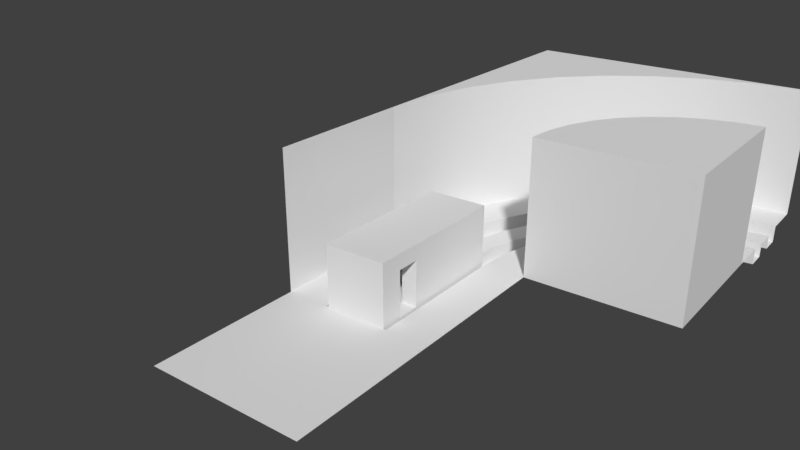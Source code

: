 # Source: monorail.blend  (saved by Blender 2.79.0; exported with 4.5.12 LTS)
import bpy
from mathutils import Matrix  # noqa: F401  (used for matrix-valued properties, if any)

bpy.ops.wm.read_factory_settings(use_empty=True)
scene = bpy.context.scene
scene.name = 'Scene'

# ---- collections
col_collection_1 = bpy.data.collections.new('Collection 1'); scene.collection.children.link(col_collection_1)

# ---- materials (node trees are filled in below, after node groups)
mat_material = bpy.data.materials.new('Material')
mat_material.alpha_threshold = 0.0
mat_material.use_transparent_shadow = False
mat_material.roughness = 0.5
mat_material.specular_intensity = 0.0
mat_material.line_color = (0.0, 0.0, 0.0, 1.0)

# ---- node groups
ng_auto_smooth = bpy.data.node_groups.new('Auto Smooth', 'GeometryNodeTree')
_s = ng_auto_smooth.interface.new_socket(name='Geometry', in_out='OUTPUT', socket_type='NodeSocketGeometry')
_s = ng_auto_smooth.interface.new_socket(name='Geometry', in_out='INPUT', socket_type='NodeSocketGeometry')
_s = ng_auto_smooth.interface.new_socket(name='Angle', in_out='INPUT', socket_type='NodeSocketFloat')
_s.subtype = 'ANGLE'
_s.min_value = 0.0
_s.max_value = 3.142
ng_auto_smooth.is_modifier = True
_N = ng_auto_smooth.nodes; _L = ng_auto_smooth.links
n0 = _N.new('NodeGroupOutput'); n0.name = 'Group Output'; n0.location = (480, -100)
n1 = _N.new('NodeGroupInput'); n1.name = 'Group Input'; n1.location = (-420, -300)
n2 = _N.new('NodeGroupInput'); n2.name = 'Group Input.001'; n2.location = (-60, -100)
n3 = _N.new('GeometryNodeSetShadeSmooth'); n3.name = 'Set Shade Smooth'; n3.location = (120, -100)
n3.domain = 'EDGE'
n4 = _N.new('GeometryNodeSetShadeSmooth'); n4.name = 'Set Shade Smooth.001'; n4.location = (300, -100)
n5 = _N.new('GeometryNodeInputMeshEdgeAngle'); n5.name = 'Edge Angle'; n5.location = (-420, -220)
n6 = _N.new('GeometryNodeInputEdgeSmooth'); n6.name = 'Is Edge Smooth'; n6.location = (-60, -160)
n7 = _N.new('GeometryNodeInputShadeSmooth'); n7.name = 'Is Face Smooth'; n7.location = (-240, -340)
n8 = _N.new('FunctionNodeBooleanMath'); n8.name = 'Boolean Math'; n8.location = (-60, -220)
n9 = _N.new('FunctionNodeCompare'); n9.name = 'Compare'; n9.location = (-240, -180)
n9.operation = 'LESS_EQUAL'
_L.new(n5.outputs[0], n9.inputs[0])
_L.new(n4.outputs[0], n0.inputs[0])
_L.new(n1.outputs[1], n9.inputs[1])
_L.new(n9.outputs[0], n8.inputs[0])
_L.new(n7.outputs[0], n8.inputs[1])
_L.new(n2.outputs[0], n3.inputs[0])
_L.new(n6.outputs[0], n3.inputs[1])
_L.new(n3.outputs[0], n4.inputs[0])
_L.new(n8.outputs[0], n3.inputs[2])
n0.is_active_output = True

# ---- material node trees

# ---- world
world_world = bpy.data.worlds.new('World'); scene.world = world_world
world_world.color = (0.05088, 0.05088, 0.05088)
world_world.use_sun_shadow = False
world_world.sun_shadow_jitter_overblur = 0.0
world_world.cycles.sampling_method = 'MANUAL'

# ---- cameras
cam_camera = bpy.data.cameras.new('Camera')
cam_camera.clip_end = 100.0
cam_camera.lens = 35.0
cam_camera.sensor_width = 32.0
cam_camera.sensor_height = 18.0
cam_camera.ortho_scale = 7.314
cam_camera.dof.focus_distance = 0.0
cam_camera.dof.aperture_fstop = 128.0

# ---- meshes
me_ground = bpy.data.meshes.new('ground')
me_ground.from_pydata([(-0.5, -0.5, 0.0), (0.5, -0.5, 0.0), (-0.5, 0.5, 0.0), (0.5, 0.5, 0.0), (-0.5, 0.0, 0.0), (0.5, 0.0, 0.0), (0.0, -0.5, 0.0), (0.0, 0.5, 0.0), (0.0, 0.0, 0.0)], [], [(8, 5, 3, 7), (6, 1, 5, 8), (0, 6, 8, 4), (4, 8, 7, 2)])
_uv = me_ground.uv_layers.new(name='UVMap')
_uv.uv.foreach_set('vector', [0.8848, 0.9219, 0.8898, 0.9219, 0.8898, 0.9269, 0.8848, 0.9269, 0.127, 0.6259, 0.132, 0.6259, 0.132, 0.6309, 0.127, 0.6309, 0.8798, 0.9169, 0.8848, 0.9169, 0.8848, 0.9219, 0.8798, 0.9219, 0.122, 0.6309, 0.127, 0.6309, 0.127, 0.6359, 0.122, 0.6359])
me_ground.materials.append(mat_material)
me_ground.use_remesh_preserve_volume = False
me_ground.use_remesh_preserve_attributes = False
me_ground.use_mirror_vertex_groups = False
me_ground.update()
me_cube_263 = bpy.data.meshes.new('Cube.263')
me_cube_263.from_pydata([(0.2394, 0.7223, -0.115), (1.062, 1.703, -0.115), (0.86, 1.609, -0.115), (0.22, 0.5, -2.235e-08), (0.2972, 0.9378, -2.235e-08), (1.278, 1.761, -2.235e-08), (0.22, 0.5, -0.115), (0.86, 1.609, -2.235e-08), (1.062, 1.703, -2.235e-08), (0.5195, 1.323, -2.235e-08), (-0.08, 0.5, -0.115), (0.4844, 1.71, -0.115), (0.1317, 1.29, -0.115), (1.226, 2.056, -0.02), (-0.056, 0.7744, -0.02), (0.1317, 1.29, -0.02), (1.5, 2.08, -0.02), (0.9, 1.539, -2.235e-08), (0.4608, 1.1, -2.235e-08), (0.5, 0.5, -3.725e-08), (0.634, 1.0, -2.235e-08), (1.5, 1.5, -3.725e-08), (1.0, 1.366, -2.235e-08), (1.5, 1.7, -2.235e-08), (1.158, 1.44, -2.235e-08), (0.734, 1.143, -2.235e-08), (0.2144, 2.032, 0.9), (0.816, 2.379, 0.9), (1.5, 2.5, 0.9), (-0.5, 2.5, 0.9), (-0.4696, 0.8473, 0.9), (-0.2321, 1.5, 0.9), (0.5152, 0.6736, 0.9), (1.158, 1.44, 0.9), (1.5, 1.5, 0.9), (0.5152, 0.6736, -2.235e-08), (0.5603, 0.842, -2.235e-08), (0.734, 1.143, 0.9), (0.8572, 1.266, 0.9), (1.326, 1.485, -2.235e-08), (0.8572, 1.266, -2.235e-08), (1.0, 1.366, 0.9), (1.326, 1.485, 0.9), (0.5603, 0.842, 0.9), (0.634, 1.0, 0.9), (1.5, 0.5, -3.725e-08), (1.5, 0.5, 0.9), (0.5, 0.5, 0.9), (-0.3794, 1.184, -2.235e-08), (0.5, 2.232, -2.235e-08), (-0.5, 0.5, -2.235e-08), (-0.3794, 1.184, 0.9), (-0.03209, 1.786, 0.9), (1.153, 2.47, 0.9), (0.816, 2.379, -2.235e-08), (0.5, 2.232, 0.9), (-0.5, 0.5, 0.9), (0.1824, 1.606, -0.115), (0.3944, 1.818, -0.115), (1.5, 2.22, -0.115), (-0.22, 0.5, -0.115), (0.9117, 2.116, -2.235e-08), (-0.1939, 0.7987, -2.235e-08), (1.201, 2.194, -2.235e-08), (1.201, 2.194, -0.115), (-0.1163, 1.088, -0.115), (1.5, 2.22, -2.235e-08), (-0.05885, 1.4, -2.235e-08), (0.6, 2.059, -2.235e-08), (-0.3, 0.5, -2.235e-08), (-0.2321, 1.5, -2.235e-08), (1.153, 2.47, -2.235e-08), (1.5, 2.5, -2.235e-08), (1.187, 2.273, -2.235e-08), (-0.1914, 1.116, -2.235e-08), (0.2144, 2.032, -2.235e-08), (-0.4696, 0.8473, -2.235e-08), (0.8844, 2.191, -2.235e-08), (-0.03209, 1.786, -2.235e-08), (1.5, 1.78, -2.235e-08), (0.2394, 0.7223, -2.235e-08), (0.3915, 1.14, -2.235e-08), (0.7287, 1.419, -2.235e-08), (1.09, 1.628, -2.235e-08), (0.6772, 1.481, -2.235e-08), (0.5807, 1.271, -2.235e-08), (0.3, 0.5, -2.235e-08), (1.292, 1.682, -2.235e-08), (0.3724, 0.9104, -2.235e-08), (0.3182, 0.7084, -2.235e-08), (0.71, 1.868, -0.02), (0.9596, 1.985, -0.02), (-0.08, 0.5, -0.02), (0.4844, 1.71, -0.02), (1.014, 1.834, -0.02), (0.1016, 0.7466, -0.02), (0.2702, 1.21, -0.02), (0.4122, 1.413, -0.02), (0.79, 1.73, -0.02), (0.2897, 1.516, -0.02), (0.01529, 1.04, -0.02), (-0.22, 0.5, -2.235e-08), (-0.1163, 1.088, -2.235e-08), (0.64, 1.99, -2.235e-08), (0.1211, 1.657, -2.235e-08), (0.343, 1.879, -2.235e-08), (0.3944, 1.818, -2.235e-08), (-0.2727, 0.8126, -2.235e-08), (1.5, 2.3, -2.235e-08), (0.1824, 1.606, -2.235e-08), (0.01044, 1.36, -2.235e-08), (1.278, 1.761, -0.115), (1.5, 1.78, -0.115), (0.3915, 1.14, -0.115), (0.6772, 1.481, -0.115), (0.5872, 1.588, -0.115), (0.4122, 1.413, -0.115), (0.5195, 1.323, -0.115), (0.1656, 0.9857, -0.115), (0.2972, 0.9378, -0.115), (0.79, 1.73, -0.115), (1.253, 1.898, -0.115), (1.5, 1.92, -0.115), (0.5872, 1.588, -0.02), (1.014, 1.834, -0.115), (0.08, 0.5, -0.115), (0.1656, 0.9857, -0.02), (0.2702, 1.21, -0.115), (0.1016, 0.7466, -0.115), (1.5, 1.92, -0.02), (0.08, 0.5, -0.02), (1.253, 1.898, -0.02), (0.9596, 1.985, -0.115), (0.2897, 1.516, -0.115), (0.01529, 1.04, -0.115), (0.9117, 2.116, -0.115), (-0.056, 0.7744, -0.115), (1.226, 2.056, -0.115), (0.71, 1.868, -0.115), (1.5, 2.08, -0.115), (0.01044, 1.36, -0.115), (0.64, 1.99, -0.115), (-0.1939, 0.7987, -0.115)], [], [(3, 80, 0, 6), (80, 4, 119, 0), (4, 81, 113, 119), (81, 9, 117, 113), (9, 84, 114, 117), (84, 7, 2, 114), (7, 8, 1, 2), (8, 5, 111, 1), (5, 79, 112, 111), (92, 14, 136, 10), (14, 100, 134, 136), (100, 15, 12, 134), (15, 99, 133, 12), (99, 93, 11, 133), (93, 90, 138, 11), (90, 91, 132, 138), (91, 13, 137, 132), (13, 16, 139, 137), (19, 35, 89, 86), (35, 36, 88, 89), (36, 20, 18, 88), (20, 25, 85, 18), (25, 40, 82, 85), (40, 22, 17, 82), (22, 24, 83, 17), (24, 39, 87, 83), (39, 21, 23, 87), (26, 55, 29), (51, 31, 29), (55, 27, 29), (31, 52, 29), (56, 30, 29), (27, 53, 29), (52, 26, 29), (30, 51, 29), (53, 28, 29), (40, 25, 37, 38), (35, 19, 47, 32), (22, 40, 38, 41), (36, 35, 32, 43), (20, 36, 43, 44), (24, 22, 41, 33), (39, 24, 33, 42), (25, 20, 44, 37), (21, 39, 42, 34), (43, 32, 46), (34, 42, 46), (41, 38, 46), (44, 43, 46), (33, 41, 46), (37, 44, 46), (32, 47, 46), (42, 33, 46), (38, 37, 46), (34, 46, 45, 21), (46, 47, 19, 45), (49, 54, 27, 55), (76, 48, 51, 30), (48, 70, 31, 51), (54, 71, 53, 27), (70, 78, 52, 31), (71, 72, 28, 53), (78, 75, 26, 52), (75, 49, 55, 26), (50, 76, 30, 56), (101, 60, 142, 62), (62, 142, 65, 102), (102, 65, 140, 110), (110, 140, 57, 109), (109, 57, 58, 106), (106, 58, 141, 103), (103, 141, 135, 61), (61, 135, 64, 63), (63, 64, 59, 66), (50, 69, 107, 76), (76, 107, 74, 48), (48, 74, 67, 70), (70, 67, 104, 78), (78, 104, 105, 75), (75, 105, 68, 49), (49, 68, 77, 54), (54, 77, 73, 71), (71, 73, 108, 72), (86, 89, 80, 3), (89, 88, 4, 80), (88, 18, 81, 4), (18, 85, 9, 81), (85, 82, 84, 9), (82, 17, 7, 84), (17, 83, 8, 7), (83, 87, 5, 8), (87, 23, 79, 5), (95, 126, 100, 14), (126, 96, 15, 100), (96, 97, 99, 15), (97, 123, 93, 99), (98, 90, 93, 123), (98, 94, 91, 90), (94, 131, 13, 91), (129, 16, 13, 131), (95, 14, 92, 130), (69, 101, 62, 107), (107, 62, 102, 74), (74, 102, 110, 67), (67, 110, 109, 104), (104, 109, 106, 105), (105, 106, 103, 68), (68, 103, 61, 77), (77, 61, 63, 73), (73, 63, 66, 108), (6, 0, 128, 125), (0, 119, 118, 128), (119, 113, 127, 118), (113, 117, 116, 127), (117, 114, 115, 116), (114, 2, 120, 115), (2, 1, 124, 120), (1, 111, 121, 124), (111, 112, 122, 121), (130, 125, 128, 95), (95, 128, 118, 126), (126, 118, 127, 96), (96, 127, 116, 97), (97, 116, 115, 123), (123, 115, 120, 98), (98, 120, 124, 94), (94, 124, 121, 131), (131, 121, 122, 129), (60, 10, 136, 142), (142, 136, 134, 65), (65, 134, 12, 140), (140, 12, 133, 57), (57, 133, 11, 58), (58, 11, 138, 141), (141, 138, 132, 135), (135, 132, 137, 64), (64, 137, 139, 59)])
me_cube_263.polygons.foreach_set('use_smooth', [True] * 137)
_uv = me_cube_263.uv_layers.new(name='UVMap')
_uv.uv.foreach_set('vector', [0.3617, 0.8669, 0.3623, 0.8669, 0.3623, 0.8672, 0.3617, 0.8672, 0.3623, 0.8669, 0.3629, 0.8669, 0.3629, 0.8672, 0.3623, 0.8672, 0.3629, 0.8669, 0.3635, 0.8669, 0.3635, 0.8672, 0.3629, 0.8672, 0.3635, 0.8669, 0.364, 0.8669, 0.364, 0.8672, 0.3635, 0.8672, 0.364, 0.8669, 0.3646, 0.8669, 0.3646, 0.8672, 0.364, 0.8672, 0.3646, 0.8669, 0.3652, 0.8669, 0.3652, 0.8672, 0.3646, 0.8672, 0.3652, 0.8669, 0.3658, 0.8669, 0.3658, 0.8672, 0.3652, 0.8672, 0.3658, 0.8669, 0.3664, 0.8669, 0.3664, 0.8672, 0.3658, 0.8672, 0.3664, 0.8669, 0.367, 0.8669, 0.367, 0.8672, 0.3664, 0.8672, 0.3617, 0.8667, 0.3624, 0.8667, 0.3624, 0.8669, 0.3617, 0.8669, 0.3624, 0.8667, 0.3631, 0.8667, 0.3631, 0.8669, 0.3624, 0.8669, 0.3631, 0.8667, 0.3639, 0.8667, 0.3639, 0.8669, 0.3631, 0.8669, 0.3639, 0.8667, 0.3646, 0.8667, 0.3646, 0.8669, 0.3639, 0.8669, 0.3646, 0.8667, 0.3653, 0.8667, 0.3653, 0.8669, 0.3646, 0.8669, 0.3653, 0.8667, 0.366, 0.8667, 0.366, 0.8669, 0.3653, 0.8669, 0.366, 0.8667, 0.3668, 0.8667, 0.3668, 0.8669, 0.366, 0.8669, 0.3668, 0.8667, 0.3675, 0.8667, 0.3675, 0.8669, 0.3668, 0.8669, 0.3675, 0.8667, 0.3682, 0.8667, 0.3682, 0.8669, 0.3675, 0.8669, 0.8928, 0.8818, 0.8932, 0.8821, 0.8929, 0.8825, 0.8924, 0.8821, 0.8932, 0.8821, 0.8935, 0.8823, 0.8933, 0.8828, 0.8929, 0.8825, 0.8935, 0.8823, 0.894, 0.8824, 0.8938, 0.8829, 0.8933, 0.8828, 0.894, 0.8824, 0.8944, 0.8825, 0.8944, 0.883, 0.8938, 0.8829, 0.8944, 0.8825, 0.8949, 0.8825, 0.8949, 0.883, 0.8944, 0.883, 0.8949, 0.8825, 0.8953, 0.8824, 0.8955, 0.8829, 0.8949, 0.883, 0.8953, 0.8824, 0.8958, 0.8823, 0.896, 0.8828, 0.8955, 0.8829, 0.8958, 0.8823, 0.8962, 0.8821, 0.8965, 0.8825, 0.896, 0.8828, 0.8962, 0.8821, 0.8965, 0.8818, 0.8969, 0.8821, 0.8965, 0.8825, 0.2013, 0.8524, 0.2022, 0.8522, 0.2013, 0.8524, 0.1986, 0.8519, 0.1995, 0.8522, 0.1986, 0.8519, 0.2022, 0.8522, 0.2031, 0.8519, 0.2022, 0.8522, 0.1995, 0.8522, 0.2004, 0.8524, 0.1995, 0.8522, 0.1971, 0.8508, 0.1978, 0.8514, 0.1971, 0.8508, 0.2031, 0.8519, 0.2039, 0.8514, 0.2031, 0.8519, 0.2004, 0.8524, 0.2013, 0.8524, 0.2004, 0.8524, 0.1978, 0.8514, 0.1986, 0.8519, 0.1978, 0.8514, 0.2039, 0.8514, 0.2046, 0.8508, 0.2039, 0.8514, 0.889, 0.6286, 0.8886, 0.6286, 0.8886, 0.6286, 0.889, 0.6286, 0.8873, 0.6281, 0.8869, 0.6278, 0.8869, 0.6278, 0.8873, 0.6281, 0.8895, 0.6285, 0.889, 0.6286, 0.889, 0.6286, 0.8895, 0.6285, 0.8877, 0.6284, 0.8873, 0.6281, 0.8873, 0.6281, 0.8877, 0.6284, 0.8881, 0.6285, 0.8877, 0.6284, 0.8877, 0.6284, 0.8881, 0.6285, 0.8899, 0.6284, 0.8895, 0.6285, 0.8895, 0.6285, 0.8899, 0.6284, 0.8903, 0.6281, 0.8899, 0.6284, 0.8899, 0.6284, 0.8903, 0.6281, 0.8886, 0.6286, 0.8881, 0.6285, 0.8881, 0.6285, 0.8886, 0.6286, 0.8907, 0.6278, 0.8903, 0.6281, 0.8903, 0.6281, 0.8907, 0.6278, 0.1533, 0.8745, 0.1529, 0.8742, 0.1533, 0.8745, 0.1563, 0.8739, 0.1559, 0.8742, 0.1563, 0.8739, 0.1551, 0.8746, 0.1547, 0.8747, 0.1551, 0.8746, 0.1537, 0.8746, 0.1533, 0.8745, 0.1537, 0.8746, 0.1555, 0.8745, 0.1551, 0.8746, 0.1555, 0.8745, 0.1542, 0.8747, 0.1537, 0.8746, 0.1542, 0.8747, 0.1529, 0.8742, 0.1526, 0.8739, 0.1529, 0.8742, 0.1559, 0.8742, 0.1555, 0.8745, 0.1559, 0.8742, 0.1547, 0.8747, 0.1542, 0.8747, 0.1547, 0.8747, 0.8633, 0.6259, 0.8633, 0.6259, 0.8633, 0.6259, 0.8633, 0.6259, 0.8599, 0.6262, 0.8596, 0.6259, 0.8596, 0.6259, 0.8599, 0.6262, 0.9053, 0.6217, 0.9062, 0.6214, 0.9062, 0.6214, 0.9053, 0.6217, 0.9009, 0.621, 0.9017, 0.6214, 0.9017, 0.6214, 0.9009, 0.621, 0.9017, 0.6214, 0.9026, 0.6217, 0.9026, 0.6217, 0.9017, 0.6214, 0.9062, 0.6214, 0.907, 0.621, 0.907, 0.621, 0.9062, 0.6214, 0.9026, 0.6217, 0.9035, 0.6219, 0.9035, 0.6219, 0.9026, 0.6217, 0.907, 0.621, 0.9077, 0.6204, 0.9077, 0.6204, 0.907, 0.621, 0.9035, 0.6219, 0.9044, 0.6219, 0.9044, 0.6219, 0.9035, 0.6219, 0.9044, 0.6219, 0.9053, 0.6217, 0.9053, 0.6217, 0.9044, 0.6219, 0.9002, 0.6204, 0.9009, 0.621, 0.9009, 0.621, 0.9002, 0.6204, 0.3617, 0.8667, 0.3617, 0.8664, 0.3625, 0.8664, 0.3625, 0.8667, 0.3625, 0.8667, 0.3625, 0.8664, 0.3633, 0.8664, 0.3633, 0.8667, 0.3633, 0.8667, 0.3633, 0.8664, 0.3641, 0.8664, 0.3641, 0.8667, 0.3641, 0.8667, 0.3641, 0.8664, 0.3648, 0.8664, 0.3648, 0.8667, 0.3648, 0.8667, 0.3648, 0.8664, 0.3656, 0.8664, 0.3656, 0.8667, 0.3656, 0.8667, 0.3656, 0.8664, 0.3664, 0.8664, 0.3664, 0.8667, 0.3664, 0.8667, 0.3664, 0.8664, 0.3672, 0.8664, 0.3672, 0.8667, 0.3672, 0.8667, 0.3672, 0.8664, 0.368, 0.8664, 0.368, 0.8667, 0.368, 0.8667, 0.368, 0.8664, 0.3688, 0.8664, 0.3688, 0.8667, 0.8924, 0.8743, 0.8928, 0.8739, 0.8934, 0.8744, 0.8931, 0.8749, 0.8931, 0.8749, 0.8934, 0.8744, 0.8941, 0.8749, 0.8939, 0.8753, 0.8939, 0.8753, 0.8941, 0.8749, 0.8949, 0.8751, 0.8948, 0.8756, 0.8948, 0.8756, 0.8949, 0.8751, 0.8957, 0.8753, 0.8957, 0.8758, 0.8957, 0.8758, 0.8957, 0.8753, 0.8966, 0.8753, 0.8966, 0.8758, 0.8966, 0.8758, 0.8966, 0.8753, 0.8974, 0.8751, 0.8975, 0.8756, 0.8975, 0.8756, 0.8974, 0.8751, 0.8981, 0.8749, 0.8984, 0.8753, 0.8984, 0.8753, 0.8981, 0.8749, 0.8989, 0.8744, 0.8992, 0.8749, 0.8992, 0.8749, 0.8989, 0.8744, 0.8995, 0.8739, 0.8999, 0.8743, 0.6003, 0.3735, 0.6008, 0.3738, 0.6006, 0.374, 0.6002, 0.3736, 0.6008, 0.3738, 0.6012, 0.3741, 0.6011, 0.3743, 0.6006, 0.374, 0.6012, 0.3741, 0.6018, 0.3743, 0.6017, 0.3745, 0.6011, 0.3743, 0.6018, 0.3743, 0.6023, 0.3744, 0.6023, 0.3746, 0.6017, 0.3745, 0.6023, 0.3744, 0.6028, 0.3744, 0.6029, 0.3746, 0.6023, 0.3746, 0.6028, 0.3744, 0.6034, 0.3743, 0.6034, 0.3745, 0.6029, 0.3746, 0.6034, 0.3743, 0.6039, 0.3741, 0.604, 0.3743, 0.6034, 0.3745, 0.6039, 0.3741, 0.6044, 0.3738, 0.6045, 0.374, 0.604, 0.3743, 0.6044, 0.3738, 0.6048, 0.3735, 0.6049, 0.3736, 0.6045, 0.374, 0.5965, 0.3711, 0.5971, 0.3714, 0.5969, 0.3718, 0.5963, 0.3714, 0.5971, 0.3714, 0.5977, 0.3716, 0.5976, 0.372, 0.5969, 0.3718, 0.5977, 0.3716, 0.5983, 0.3717, 0.5983, 0.3721, 0.5976, 0.372, 0.5983, 0.3717, 0.599, 0.3717, 0.599, 0.3721, 0.5983, 0.3721, 0.5996, 0.3716, 0.5997, 0.372, 0.599, 0.3721, 0.599, 0.3717, 0.5996, 0.3716, 0.6002, 0.3714, 0.6004, 0.3718, 0.5997, 0.372, 0.6002, 0.3714, 0.6008, 0.3711, 0.601, 0.3714, 0.6004, 0.3718, 0.6013, 0.3706, 0.6016, 0.3709, 0.601, 0.3714, 0.6008, 0.3711, 0.5965, 0.3711, 0.5963, 0.3714, 0.5957, 0.3709, 0.596, 0.3706, 0.5957, 0.3677, 0.5959, 0.3675, 0.5965, 0.3681, 0.5964, 0.3682, 0.5964, 0.3682, 0.5965, 0.3681, 0.5972, 0.3685, 0.5971, 0.3686, 0.5971, 0.3686, 0.5972, 0.3685, 0.5979, 0.3687, 0.5978, 0.3689, 0.5978, 0.3689, 0.5979, 0.3687, 0.5987, 0.3689, 0.5987, 0.3691, 0.5987, 0.3691, 0.5987, 0.3689, 0.5995, 0.3689, 0.5995, 0.3691, 0.5995, 0.3691, 0.5995, 0.3689, 0.6002, 0.3687, 0.6003, 0.3689, 0.6003, 0.3689, 0.6002, 0.3687, 0.601, 0.3685, 0.6011, 0.3686, 0.6011, 0.3686, 0.601, 0.3685, 0.6017, 0.3681, 0.6018, 0.3682, 0.6018, 0.3682, 0.6017, 0.3681, 0.6023, 0.3675, 0.6024, 0.3677, 0.362, 0.8637, 0.3624, 0.8641, 0.3622, 0.8644, 0.3617, 0.864, 0.3624, 0.8641, 0.3629, 0.8644, 0.3628, 0.8648, 0.3622, 0.8644, 0.3629, 0.8644, 0.3635, 0.8646, 0.3634, 0.865, 0.3628, 0.8648, 0.3635, 0.8646, 0.364, 0.8647, 0.364, 0.8651, 0.3634, 0.865, 0.364, 0.8647, 0.3646, 0.8647, 0.3647, 0.8651, 0.364, 0.8651, 0.3646, 0.8647, 0.3652, 0.8646, 0.3653, 0.865, 0.3647, 0.8651, 0.3652, 0.8646, 0.3658, 0.8644, 0.3659, 0.8648, 0.3653, 0.865, 0.3658, 0.8644, 0.3663, 0.8641, 0.3665, 0.8644, 0.3659, 0.8648, 0.3663, 0.8641, 0.3667, 0.8637, 0.367, 0.864, 0.3665, 0.8644, 0.3691, 0.8573, 0.3694, 0.8573, 0.3694, 0.8579, 0.3691, 0.8579, 0.3691, 0.8579, 0.3694, 0.8579, 0.3694, 0.8586, 0.3691, 0.8586, 0.3691, 0.8586, 0.3694, 0.8586, 0.3694, 0.8592, 0.3691, 0.8592, 0.3691, 0.8592, 0.3694, 0.8592, 0.3694, 0.8599, 0.3691, 0.8599, 0.3691, 0.8599, 0.3694, 0.8599, 0.3694, 0.8605, 0.3691, 0.8605, 0.3691, 0.8605, 0.3694, 0.8605, 0.3694, 0.8612, 0.3691, 0.8612, 0.3691, 0.8612, 0.3694, 0.8612, 0.3694, 0.8618, 0.3691, 0.8618, 0.3691, 0.8618, 0.3694, 0.8618, 0.3694, 0.8625, 0.3691, 0.8625, 0.3691, 0.8625, 0.3694, 0.8625, 0.3694, 0.8631, 0.3691, 0.8631, 0.3617, 0.8609, 0.362, 0.8607, 0.3625, 0.8611, 0.3623, 0.8614, 0.3623, 0.8614, 0.3625, 0.8611, 0.3631, 0.8615, 0.363, 0.8618, 0.363, 0.8618, 0.3631, 0.8615, 0.3638, 0.8617, 0.3637, 0.8621, 0.3637, 0.8621, 0.3638, 0.8617, 0.3645, 0.8619, 0.3645, 0.8622, 0.3645, 0.8622, 0.3645, 0.8619, 0.3653, 0.8619, 0.3653, 0.8622, 0.3653, 0.8622, 0.3653, 0.8619, 0.366, 0.8617, 0.3661, 0.8621, 0.3661, 0.8621, 0.366, 0.8617, 0.3666, 0.8615, 0.3668, 0.8618, 0.3668, 0.8618, 0.3666, 0.8615, 0.3673, 0.8611, 0.3675, 0.8614, 0.3675, 0.8614, 0.3673, 0.8611, 0.3678, 0.8607, 0.3681, 0.8609])
me_cube_263.materials.append(mat_material)
me_cube_263.use_remesh_preserve_volume = False
me_cube_263.use_remesh_preserve_attributes = False
me_cube_263.use_mirror_vertex_groups = False
me_cube_263.update()
me_cube_244 = bpy.data.meshes.new('Cube.244')
me_cube_244.from_pydata([(-0.5, -0.5, 2.235e-08), (-0.5, -0.5, 0.9), (-0.5, 0.5, 2.235e-08), (-0.5, 0.5, 0.9)], [], [(2, 3, 1, 0)])
_uv = me_cube_244.uv_layers.new(name='UVMap')
_uv.uv.foreach_set('vector', [0.8934, 0.5934, 0.8934, 0.6496, 0.831, 0.6496, 0.831, 0.5934])
me_cube_244.materials.append(mat_material)
me_cube_244.use_remesh_preserve_volume = False
me_cube_244.use_remesh_preserve_attributes = False
me_cube_244.use_mirror_vertex_groups = False
me_cube_244.update()
me_cube_166 = bpy.data.meshes.new('Cube.166')
me_cube_166.from_pydata([(0.08, 0.5, -0.02), (0.08, 0.5, -0.115), (0.08, -0.5, -0.02), (0.5, 0.5, -2.235e-08), (0.5, -0.5, -2.235e-08), (0.3, -0.5, -2.235e-08), (0.22, 0.5, -2.235e-08), (0.22, -0.5, -2.235e-08), (0.3, 0.5, -2.235e-08), (0.08, -0.5, -0.115), (0.22, -0.5, -0.115), (0.22, 0.5, -0.115), (0.0, 0.5, -0.02), (0.0, -0.5, -0.02)], [], [(1, 0, 2, 9), (8, 5, 4, 3), (11, 10, 7, 6), (6, 7, 5, 8), (1, 9, 10, 11), (0, 12, 13, 2)])
_uv = me_cube_166.uv_layers.new(name='UVMap')
_uv.uv.foreach_set('vector', [0.379, 0.8908, 0.389, 0.8908, 0.389, 0.9008, 0.379, 0.9008, 0.8353, 0.898, 0.8453, 0.898, 0.8453, 0.898, 0.8353, 0.898, 0.379, 0.8908, 0.389, 0.8908, 0.389, 0.9008, 0.379, 0.9008, 0.5807, 0.3691, 0.5907, 0.3691, 0.5907, 0.3791, 0.5807, 0.3791, 0.379, 0.8908, 0.389, 0.8908, 0.389, 0.9008, 0.379, 0.9008, 0.5807, 0.3691, 0.5907, 0.3691, 0.5907, 0.3791, 0.5807, 0.3791])
me_cube_166.materials.append(mat_material)
me_cube_166.use_remesh_preserve_volume = False
me_cube_166.use_remesh_preserve_attributes = False
me_cube_166.use_mirror_vertex_groups = False
me_cube_166.update()
me_cube = bpy.data.meshes.new('Cube')
me_cube.from_pydata([(0.0, -0.5, 0.4), (0.0, -0.5, 0.3), (0.2, -0.5, 0.4), (0.2, -0.5, 0.3), (0.1, 0.15, -0.1), (0.1, -0.11, -7.451e-09), (0.1, 0.1031, -7.451e-09), (0.1, 0.1969, -7.451e-09), (0.1, 0.41, -7.451e-09), (0.1, -0.5, -7.451e-09), (0.2, -0.5, -7.451e-09), (0.2, 0.15, -0.1), (0.1, -0.11, -0.1), (0.1, -2.906e-07, 0.3), (0.0, -2.012e-07, 0.15), (0.0, -2.906e-07, 0.3), (0.0, -1.118e-07, -7.451e-09), (0.1, 0.5, -0.1), (0.2, 0.5, -0.1), (0.2, 0.5, -7.451e-09), (0.0, -0.2, 0.4), (0.2, 0.5, 0.15), (0.2, -0.2, 0.15), (0.2, 0.41, -7.451e-09), (0.2, 0.1969, -7.451e-09), (0.0, 0.5, 0.4), (0.0, 0.5, 0.15), (0.2, 0.5, 0.4), (0.0, 0.5, -7.451e-09), (0.1, 0.5, -7.451e-09), (0.2, 0.1969, 0.3), (0.2, 0.1969, 0.15), (0.2, 0.41, 0.3), (0.2, -0.5, -0.1), (0.2, -0.11, -7.451e-09), (0.2, -0.11, -0.1), (0.2, 0.1031, -7.451e-09), (0.2, -0.2, -7.451e-09), (0.1, -0.5, -0.1), (0.1, -0.2, -7.451e-09), (0.1, -0.2, 0.3), (0.0, 0.15, 0.4), (0.1, -1.118e-07, -7.451e-09), (0.0, -0.2, -7.451e-09), (0.0, -0.35, -7.451e-09), (0.2, -0.35, -7.451e-09), (0.0, -0.2, 0.3), (0.2, 0.41, 0.15), (0.2, 0.1031, 0.3), (0.2, -0.11, 0.3), (0.2, 0.1031, 0.15), (0.2, 0.15, 0.4), (0.2, -0.11, 0.15), (0.2, -0.2, 0.4), (0.2, -0.35, 0.15), (0.2, -0.2, 0.3), (0.2, -0.5, 0.15), (0.0, -0.5, -7.451e-09), (0.0, -0.5, 0.15), (0.0, -0.35, 0.3), (0.0, -0.35, 0.15), (0.2, -0.35, 0.3), (0.1, -0.2, 0.15), (0.1, -2.012e-07, 0.15)], [], [(3, 2, 0, 1), (56, 3, 1, 58), (50, 48, 49, 52), (12, 38, 9, 39), (39, 5, 12), (8, 29, 17), (5, 6, 4, 12), (6, 7, 4), (7, 8, 17, 4), (45, 54, 56, 10), (18, 11, 4, 17), (11, 35, 12, 4), (35, 33, 38, 12), (63, 13, 15, 14), (42, 63, 14, 16), (19, 18, 17, 29), (53, 20, 0, 2), (34, 52, 22, 37), (19, 21, 47, 23), (23, 47, 31, 24), (24, 31, 50, 36), (36, 50, 52, 34), (27, 21, 26, 25), (26, 29, 28), (21, 19, 29, 26), (47, 32, 30, 31), (18, 19, 23), (18, 23, 24, 11), (11, 24, 36), (11, 36, 34, 35), (33, 45, 10), (35, 37, 45, 33), (35, 34, 37), (33, 10, 9, 38), (22, 55, 40, 62), (37, 22, 62, 39), (27, 25, 41, 51), (51, 41, 20, 53), (39, 42, 16, 43), (44, 39, 43), (44, 45, 37, 39), (55, 61, 59, 40), (13, 40, 46, 15), (40, 59, 46), (49, 53, 55), (52, 49, 55, 22), (21, 27, 32, 47), (31, 30, 48, 50), (32, 27, 51, 30), (30, 51, 48), (48, 51, 53, 49), (61, 2, 3), (55, 53, 2, 61), (54, 61, 3, 56), (9, 58, 57), (10, 56, 58, 9), (54, 45, 44, 60), (61, 54, 60, 59), (62, 40, 13, 63), (39, 62, 63, 42)])
_uv = me_cube.uv_layers.new(name='UVMap')
_uv.uv.foreach_set('vector', [0.8592, 0.3572, 0.8692, 0.3572, 0.8692, 0.3672, 0.8592, 0.3672, 0.8592, 0.3572, 0.8692, 0.3572, 0.8692, 0.3672, 0.8592, 0.3672, 0.09881, 0.8567, 0.1088, 0.8567, 0.1088, 0.8667, 0.09881, 0.8667, 0.8298, 0.5823, 0.8398, 0.5823, 0.8398, 0.5923, 0.8298, 0.5923, 0.8078, 0.5946, 0.8078, 0.5946, 0.8078, 0.5946, 0.8373, 0.6094, 0.8373, 0.6094, 0.8373, 0.6094, 0.8373, 0.6094, 0.8373, 0.6094, 0.8373, 0.6094, 0.8373, 0.6094, 0.8373, 0.6094, 0.8373, 0.6094, 0.8373, 0.6094, 0.8373, 0.6094, 0.8373, 0.6094, 0.8373, 0.6094, 0.8373, 0.6094, 0.8715, 0.6156, 0.8815, 0.6156, 0.8815, 0.6256, 0.8715, 0.6256, 0.852, 0.5995, 0.862, 0.5995, 0.862, 0.6095, 0.852, 0.6095, 0.852, 0.5995, 0.862, 0.5995, 0.862, 0.6095, 0.852, 0.6095, 0.8594, 0.5946, 0.8694, 0.5946, 0.8694, 0.6046, 0.8594, 0.6046, 0.6254, 0.6008, 0.6354, 0.6008, 0.6354, 0.6108, 0.6254, 0.6108, 0.6254, 0.6008, 0.6354, 0.6008, 0.6354, 0.6108, 0.6254, 0.6108, 0.852, 0.5995, 0.862, 0.5995, 0.862, 0.6095, 0.852, 0.6095, 0.8592, 0.3572, 0.8692, 0.3572, 0.8692, 0.3672, 0.8592, 0.3672, 0.8715, 0.6156, 0.8815, 0.6156, 0.8815, 0.6256, 0.8715, 0.6256, 0.8715, 0.6156, 0.8815, 0.6156, 0.8815, 0.6256, 0.8715, 0.6256, 0.8715, 0.6156, 0.8815, 0.6156, 0.8815, 0.6256, 0.8715, 0.6256, 0.8715, 0.6156, 0.8815, 0.6156, 0.8815, 0.6256, 0.8715, 0.6256, 0.8715, 0.6156, 0.8815, 0.6156, 0.8815, 0.6256, 0.8715, 0.6256, 0.8715, 0.121, 0.8815, 0.121, 0.8815, 0.131, 0.8715, 0.131, 0.8715, 0.6156, 0.8815, 0.6156, 0.8815, 0.6256, 0.8715, 0.6156, 0.8815, 0.6156, 0.8815, 0.6256, 0.8715, 0.6256, 0.09881, 0.8567, 0.1088, 0.8567, 0.1088, 0.8667, 0.09881, 0.8667, 0.852, 0.5995, 0.862, 0.5995, 0.862, 0.6095, 0.852, 0.5995, 0.862, 0.5995, 0.862, 0.6095, 0.852, 0.6095, 0.852, 0.5995, 0.862, 0.5995, 0.862, 0.6095, 0.852, 0.5995, 0.862, 0.5995, 0.862, 0.6095, 0.852, 0.6095, 0.847, 0.5749, 0.857, 0.5749, 0.857, 0.5849, 0.847, 0.5749, 0.857, 0.5749, 0.857, 0.5849, 0.847, 0.5849, 0.847, 0.5749, 0.857, 0.5749, 0.857, 0.5849, 0.847, 0.5749, 0.857, 0.5749, 0.857, 0.5849, 0.847, 0.5849, 0.6254, 0.6008, 0.6354, 0.6008, 0.6354, 0.6108, 0.6254, 0.6108, 0.6254, 0.6008, 0.6354, 0.6008, 0.6354, 0.6108, 0.6254, 0.6108, 0.8715, 0.121, 0.8815, 0.121, 0.8815, 0.131, 0.8715, 0.131, 0.8715, 0.121, 0.8815, 0.121, 0.8815, 0.131, 0.8715, 0.131, 0.6254, 0.6008, 0.6354, 0.6008, 0.6354, 0.6108, 0.6254, 0.6108, 0.6354, 0.6008, 0.6354, 0.6108, 0.6254, 0.6108, 0.6254, 0.6008, 0.6354, 0.6008, 0.6354, 0.6108, 0.6254, 0.6108, 0.6254, 0.6008, 0.6354, 0.6008, 0.6354, 0.6108, 0.6254, 0.6108, 0.6254, 0.6008, 0.6354, 0.6008, 0.6354, 0.6108, 0.6254, 0.6108, 0.6254, 0.6008, 0.6354, 0.6108, 0.6254, 0.6108, 0.824, 0.1189, 0.834, 0.1289, 0.824, 0.1289, 0.824, 0.1189, 0.834, 0.1189, 0.834, 0.1289, 0.824, 0.1289, 0.8715, 0.121, 0.8815, 0.121, 0.8815, 0.131, 0.8715, 0.131, 0.8715, 0.121, 0.8815, 0.121, 0.8815, 0.131, 0.8715, 0.131, 0.8715, 0.121, 0.8815, 0.121, 0.8815, 0.131, 0.8715, 0.131, 0.8715, 0.121, 0.8815, 0.131, 0.8715, 0.131, 0.8715, 0.121, 0.8815, 0.121, 0.8815, 0.131, 0.8715, 0.131, 0.8592, 0.3572, 0.8692, 0.3672, 0.8592, 0.3672, 0.8592, 0.3572, 0.8692, 0.3572, 0.8692, 0.3672, 0.8592, 0.3672, 0.8592, 0.3572, 0.8692, 0.3572, 0.8692, 0.3672, 0.8592, 0.3672, 0.8715, 0.6156, 0.8815, 0.6256, 0.8715, 0.6256, 0.8715, 0.6156, 0.8815, 0.6156, 0.8815, 0.6256, 0.8715, 0.6256, 0.6254, 0.6008, 0.6354, 0.6008, 0.6354, 0.6108, 0.6254, 0.6108, 0.6254, 0.6008, 0.6354, 0.6008, 0.6354, 0.6108, 0.6254, 0.6108, 0.6254, 0.6008, 0.6354, 0.6008, 0.6354, 0.6108, 0.6254, 0.6108, 0.6254, 0.6008, 0.6354, 0.6008, 0.6354, 0.6108, 0.6254, 0.6108])
me_cube.materials.append(mat_material)
me_cube.use_remesh_preserve_volume = False
me_cube.use_remesh_preserve_attributes = False
me_cube.use_mirror_vertex_groups = False
me_cube.update()

# ---- objects
ob_floor = bpy.data.objects.new('floor', me_ground)
ob_rail_turn = bpy.data.objects.new('rail_turn', me_cube_263)
ob_wall = bpy.data.objects.new('wall', me_cube_244)
ob_rail = bpy.data.objects.new('rail', me_cube_166)
ob_monorail = bpy.data.objects.new('monorail', me_cube)
ob_camera = bpy.data.objects.new('Camera', cam_camera)

# ---- transforms, parenting, visibility, modifiers, constraints
ob_floor.location = (0.0, -1.0, 0.0)
ob_floor.lineart.crease_threshold = 0.0
ob_rail_turn.location = (0.0, 0.0, 0.0)
ob_rail_turn.lineart.crease_threshold = 0.0
_m = ob_rail_turn.modifiers.new('Auto Smooth', 'NODES')
_m.node_group = ng_auto_smooth
_gi = [s.identifier for s in ng_auto_smooth.interface.items_tree if s.item_type == 'SOCKET' and s.in_out == 'INPUT']
_m[_gi[1]] = 1.396  # Angle
ob_wall.location = (0.0, 0.0, 0.0)
ob_wall.lineart.crease_threshold = 0.0
ob_rail.location = (0.0, 0.0, 0.0)
ob_rail.lineart.crease_threshold = 0.0
_m = ob_rail.modifiers.new('Mirror', 'MIRROR')
_m.use_clip = True
ob_monorail.location = (0.0, 0.0, 0.0)
ob_monorail.lock_rotations_4d = False
ob_monorail.empty_display_type = 'ARROWS'
ob_monorail.lineart.crease_threshold = 0.0
_m = ob_monorail.modifiers.new('Mirror', 'MIRROR')
_m.use_clip = True
ob_camera.location = (2.796, -3.738, 2.475)
ob_camera.rotation_euler = (1.151, -1.1e-06, 0.6539)
ob_camera.lock_rotations_4d = False
ob_camera.empty_display_type = 'ARROWS'
ob_camera.color = (0.0, 0.0, 0.0, 0.0)
ob_camera.display_type = 'WIRE'
ob_camera.lineart.crease_threshold = 0.0

# ---- collection membership
col_collection_1.objects.link(ob_floor)
col_collection_1.objects.link(ob_rail_turn)
col_collection_1.objects.link(ob_wall)
col_collection_1.objects.link(ob_rail)
col_collection_1.objects.link(ob_monorail)
col_collection_1.objects.link(ob_camera)

# ---- scene / render settings (as saved in the file)
scene.camera = ob_camera
scene.frame_start = 1; scene.frame_end = 250; scene.frame_set(1)
scene.render.engine = 'BLENDER_EEVEE_NEXT'
scene.render.resolution_percentage = 50
scene.render.dither_intensity = 0.0
scene.cycles.use_denoising = False
scene.cycles.samples = 128
scene.cycles.sampling_pattern = 'TABULATED_SOBOL'
scene.cycles.use_adaptive_sampling = False
scene.cycles.use_light_tree = False
scene.cycles.blur_glossy = 0.0
scene.cycles.sample_clamp_indirect = 0.0
scene.view_settings.view_transform = 'Standard'
bpy.context.view_layer.update()

# ---- added for rendering (the .blend has no usable light): sun
light_auto_sun = bpy.data.lights.new('AutoSun', 'SUN')
light_auto_sun.energy = 3.0
light_auto_sun.angle = 0.0523599
ob_auto_sun = bpy.data.objects.new('AutoSun', light_auto_sun)
scene.collection.objects.link(ob_auto_sun)
ob_auto_sun.rotation_euler = (0.872665, 0.174533, 0.523599)
bpy.context.view_layer.update()
